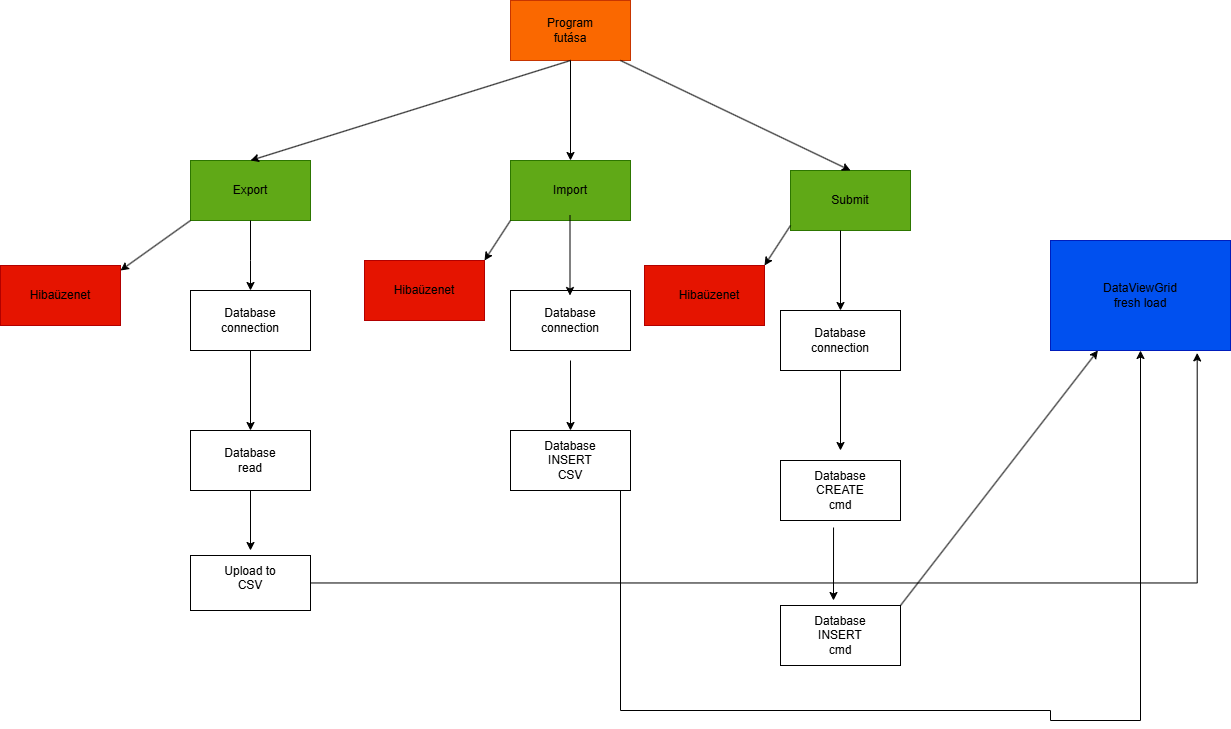

The diagram above was exported from draw.io. Its source (the exported page's mxGraphModel, read from the mxfile embedded in the PNG):
<mxGraphModel dx="1678" dy="874" grid="1" gridSize="10" guides="1" tooltips="1" connect="1" arrows="1" fold="1" page="1" pageScale="1" pageWidth="827" pageHeight="1169" math="0" shadow="0">
  <root>
    <mxCell id="0" />
    <mxCell id="1" parent="0" />
    <mxCell id="-L4J3mK0nXIHIf0Zb0Tq-3" parent="1" style="rounded=0;whiteSpace=wrap;html=1;fillColor=#60a917;fontColor=#ffffff;strokeColor=#2D7600;" value="" vertex="1">
      <mxGeometry height="60" width="120" x="840" y="420" as="geometry" />
    </mxCell>
    <mxCell id="-L4J3mK0nXIHIf0Zb0Tq-4" parent="1" style="text;html=1;whiteSpace=wrap;strokeColor=none;fillColor=none;align=center;verticalAlign=middle;rounded=0;" value="Submit" vertex="1">
      <mxGeometry height="30" width="60" x="870" y="435" as="geometry" />
    </mxCell>
    <mxCell id="-L4J3mK0nXIHIf0Zb0Tq-5" edge="1" parent="1" style="endArrow=classic;html=1;rounded=0;" value="">
      <mxGeometry height="50" relative="1" width="50" as="geometry">
        <mxPoint x="890" y="480" as="sourcePoint" />
        <mxPoint x="890" y="560" as="targetPoint" />
      </mxGeometry>
    </mxCell>
    <mxCell id="-L4J3mK0nXIHIf0Zb0Tq-6" parent="1" style="whiteSpace=wrap;html=1;" value="" vertex="1">
      <mxGeometry height="60" width="120" x="830" y="560" as="geometry" />
    </mxCell>
    <mxCell id="-L4J3mK0nXIHIf0Zb0Tq-7" parent="1" style="text;html=1;whiteSpace=wrap;strokeColor=none;fillColor=none;align=center;verticalAlign=middle;rounded=0;" value="Database connection" vertex="1">
      <mxGeometry height="30" width="60" x="860" y="575" as="geometry" />
    </mxCell>
    <mxCell id="-L4J3mK0nXIHIf0Zb0Tq-8" edge="1" parent="1" source="-L4J3mK0nXIHIf0Zb0Tq-6" style="endArrow=classic;html=1;rounded=0;exitX=0.5;exitY=1;exitDx=0;exitDy=0;" value="">
      <mxGeometry height="50" relative="1" width="50" as="geometry">
        <mxPoint x="960" y="740" as="sourcePoint" />
        <mxPoint x="890" y="700" as="targetPoint" />
      </mxGeometry>
    </mxCell>
    <mxCell id="-L4J3mK0nXIHIf0Zb0Tq-9" parent="1" style="rounded=0;whiteSpace=wrap;html=1;" value="" vertex="1">
      <mxGeometry height="60" width="120" x="830" y="710" as="geometry" />
    </mxCell>
    <mxCell id="-L4J3mK0nXIHIf0Zb0Tq-10" parent="1" style="text;html=1;whiteSpace=wrap;strokeColor=none;fillColor=none;align=center;verticalAlign=middle;rounded=0;" value="Database CREATE cmd" vertex="1">
      <mxGeometry height="30" width="60" x="860" y="725" as="geometry" />
    </mxCell>
    <mxCell id="-L4J3mK0nXIHIf0Zb0Tq-11" edge="1" parent="1" source="-L4J3mK0nXIHIf0Zb0Tq-9" style="endArrow=classic;html=1;rounded=0;exitX=0.442;exitY=1.117;exitDx=0;exitDy=0;exitPerimeter=0;" value="">
      <mxGeometry height="50" relative="1" width="50" as="geometry">
        <mxPoint x="890" y="820" as="sourcePoint" />
        <mxPoint x="883" y="850" as="targetPoint" />
      </mxGeometry>
    </mxCell>
    <mxCell id="-L4J3mK0nXIHIf0Zb0Tq-12" parent="1" style="rounded=0;whiteSpace=wrap;html=1;" value="" vertex="1">
      <mxGeometry height="60" width="120" x="830" y="855" as="geometry" />
    </mxCell>
    <mxCell id="-L4J3mK0nXIHIf0Zb0Tq-13" parent="1" style="text;html=1;whiteSpace=wrap;strokeColor=none;fillColor=none;align=center;verticalAlign=middle;rounded=0;" value="Database INSERT cmd" vertex="1">
      <mxGeometry height="30" width="60" x="860" y="870" as="geometry" />
    </mxCell>
    <mxCell id="-L4J3mK0nXIHIf0Zb0Tq-14" edge="1" parent="1" style="endArrow=classic;html=1;rounded=0;" target="-L4J3mK0nXIHIf0Zb0Tq-15" value="">
      <mxGeometry height="50" relative="1" width="50" as="geometry">
        <mxPoint x="950" y="855" as="sourcePoint" />
        <mxPoint x="1160" y="570" as="targetPoint" />
      </mxGeometry>
    </mxCell>
    <mxCell id="-L4J3mK0nXIHIf0Zb0Tq-15" parent="1" style="rounded=0;whiteSpace=wrap;html=1;fillColor=#0050ef;fontColor=#ffffff;strokeColor=#001DBC;" value="" vertex="1">
      <mxGeometry height="110" width="180" x="1100" y="490" as="geometry" />
    </mxCell>
    <mxCell id="-L4J3mK0nXIHIf0Zb0Tq-16" parent="1" style="text;html=1;whiteSpace=wrap;strokeColor=none;fillColor=none;align=center;verticalAlign=middle;rounded=0;" value="DataViewGrid&lt;div&gt;fresh load&lt;/div&gt;" vertex="1">
      <mxGeometry height="30" width="60" x="1160" y="530" as="geometry" />
    </mxCell>
    <mxCell id="-L4J3mK0nXIHIf0Zb0Tq-17" parent="1" style="rounded=0;whiteSpace=wrap;html=1;fillColor=#60a917;fontColor=#ffffff;strokeColor=#2D7600;" value="" vertex="1">
      <mxGeometry height="60" width="120" x="560" y="410" as="geometry" />
    </mxCell>
    <mxCell id="-L4J3mK0nXIHIf0Zb0Tq-18" parent="1" style="rounded=0;whiteSpace=wrap;html=1;fillColor=#60a917;fontColor=#ffffff;strokeColor=#2D7600;" value="" vertex="1">
      <mxGeometry height="60" width="120" x="240" y="410" as="geometry" />
    </mxCell>
    <mxCell id="-L4J3mK0nXIHIf0Zb0Tq-19" parent="1" style="rounded=0;whiteSpace=wrap;html=1;" value="" vertex="1">
      <mxGeometry height="60" width="120" x="240" y="540" as="geometry" />
    </mxCell>
    <mxCell id="-L4J3mK0nXIHIf0Zb0Tq-20" parent="1" style="rounded=0;whiteSpace=wrap;html=1;" value="" vertex="1">
      <mxGeometry height="60" width="120" x="560" y="540" as="geometry" />
    </mxCell>
    <mxCell id="-L4J3mK0nXIHIf0Zb0Tq-21" parent="1" style="rounded=0;whiteSpace=wrap;html=1;" value="" vertex="1">
      <mxGeometry height="60" width="120" x="240" y="680" as="geometry" />
    </mxCell>
    <mxCell id="-L4J3mK0nXIHIf0Zb0Tq-22" parent="1" style="rounded=0;whiteSpace=wrap;html=1;" value="" vertex="1">
      <mxGeometry height="60" width="120" x="560" y="680" as="geometry" />
    </mxCell>
    <mxCell id="-L4J3mK0nXIHIf0Zb0Tq-23" edge="1" parent="1" style="endArrow=classic;html=1;rounded=0;" value="">
      <mxGeometry height="50" relative="1" width="50" as="geometry">
        <mxPoint x="619.5" y="465" as="sourcePoint" />
        <mxPoint x="619.5" y="545" as="targetPoint" />
      </mxGeometry>
    </mxCell>
    <mxCell id="-L4J3mK0nXIHIf0Zb0Tq-25" edge="1" parent="1" source="-L4J3mK0nXIHIf0Zb0Tq-18" style="endArrow=classic;html=1;rounded=0;entryX=0.5;entryY=0;entryDx=0;entryDy=0;exitX=0.5;exitY=1;exitDx=0;exitDy=0;" target="-L4J3mK0nXIHIf0Zb0Tq-19" value="">
      <mxGeometry height="50" relative="1" width="50" as="geometry">
        <Array as="points">
          <mxPoint x="300" y="510" />
        </Array>
        <mxPoint x="310" y="480" as="sourcePoint" />
        <mxPoint x="300" y="540" as="targetPoint" />
      </mxGeometry>
    </mxCell>
    <mxCell id="-L4J3mK0nXIHIf0Zb0Tq-26" edge="1" parent="1" source="-L4J3mK0nXIHIf0Zb0Tq-19" style="endArrow=classic;html=1;rounded=0;exitX=0.5;exitY=1;exitDx=0;exitDy=0;entryX=0.5;entryY=0;entryDx=0;entryDy=0;" target="-L4J3mK0nXIHIf0Zb0Tq-21" value="">
      <mxGeometry height="50" relative="1" width="50" as="geometry">
        <mxPoint x="300" y="600" as="sourcePoint" />
        <mxPoint x="300" y="680" as="targetPoint" />
      </mxGeometry>
    </mxCell>
    <mxCell id="-L4J3mK0nXIHIf0Zb0Tq-27" edge="1" parent="1" style="endArrow=classic;html=1;rounded=0;entryX=0.5;entryY=0;entryDx=0;entryDy=0;" target="-L4J3mK0nXIHIf0Zb0Tq-22" value="">
      <mxGeometry height="50" relative="1" width="50" as="geometry">
        <mxPoint x="620" y="610" as="sourcePoint" />
        <mxPoint x="629.5" y="680" as="targetPoint" />
      </mxGeometry>
    </mxCell>
    <mxCell id="-L4J3mK0nXIHIf0Zb0Tq-29" parent="1" style="text;html=1;whiteSpace=wrap;strokeColor=none;fillColor=none;align=center;verticalAlign=middle;rounded=0;" value="Import" vertex="1">
      <mxGeometry height="30" width="60" x="590" y="425" as="geometry" />
    </mxCell>
    <mxCell id="-L4J3mK0nXIHIf0Zb0Tq-30" parent="1" style="text;html=1;whiteSpace=wrap;strokeColor=none;fillColor=none;align=center;verticalAlign=middle;rounded=0;" value="Export" vertex="1">
      <mxGeometry height="30" width="60" x="270" y="425" as="geometry" />
    </mxCell>
    <mxCell id="-L4J3mK0nXIHIf0Zb0Tq-31" parent="1" style="text;html=1;whiteSpace=wrap;strokeColor=none;fillColor=none;align=center;verticalAlign=middle;rounded=0;" value="Database connection" vertex="1">
      <mxGeometry height="30" width="60" x="270" y="555" as="geometry" />
    </mxCell>
    <mxCell id="-L4J3mK0nXIHIf0Zb0Tq-34" parent="1" style="text;html=1;whiteSpace=wrap;strokeColor=none;fillColor=none;align=center;verticalAlign=middle;rounded=0;" value="Database read" vertex="1">
      <mxGeometry height="30" width="60" x="270" y="695" as="geometry" />
    </mxCell>
    <mxCell id="-L4J3mK0nXIHIf0Zb0Tq-35" edge="1" parent="1" source="-L4J3mK0nXIHIf0Zb0Tq-21" style="endArrow=classic;html=1;rounded=0;exitX=0.5;exitY=1;exitDx=0;exitDy=0;" value="">
      <mxGeometry height="50" relative="1" width="50" as="geometry">
        <mxPoint x="290" y="820" as="sourcePoint" />
        <mxPoint x="300" y="800" as="targetPoint" />
      </mxGeometry>
    </mxCell>
    <mxCell id="-L4J3mK0nXIHIf0Zb0Tq-36" parent="1" style="rounded=0;whiteSpace=wrap;html=1;" value="" vertex="1">
      <mxGeometry height="55" width="120" x="240" y="805" as="geometry" />
    </mxCell>
    <mxCell id="-L4J3mK0nXIHIf0Zb0Tq-37" parent="1" style="text;html=1;whiteSpace=wrap;strokeColor=none;fillColor=none;align=center;verticalAlign=middle;rounded=0;" value="Upload to CSV&lt;div&gt;&lt;br&gt;&lt;/div&gt;" vertex="1">
      <mxGeometry height="30" width="60" x="270" y="820" as="geometry" />
    </mxCell>
    <mxCell id="-L4J3mK0nXIHIf0Zb0Tq-38" parent="1" style="text;html=1;whiteSpace=wrap;strokeColor=none;fillColor=none;align=center;verticalAlign=middle;rounded=0;" value="Database connection" vertex="1">
      <mxGeometry height="30" width="60" x="590" y="555" as="geometry" />
    </mxCell>
    <mxCell id="-L4J3mK0nXIHIf0Zb0Tq-39" parent="1" style="text;html=1;whiteSpace=wrap;strokeColor=none;fillColor=none;align=center;verticalAlign=middle;rounded=0;" value="Database INSERT CSV" vertex="1">
      <mxGeometry height="30" width="60" x="590" y="695" as="geometry" />
    </mxCell>
    <mxCell id="-L4J3mK0nXIHIf0Zb0Tq-41" edge="1" parent="1" source="-L4J3mK0nXIHIf0Zb0Tq-22" style="endArrow=classic;html=1;rounded=0;exitX=0.5;exitY=1;exitDx=0;exitDy=0;edgeStyle=orthogonalEdgeStyle;entryX=0.5;entryY=1;entryDx=0;entryDy=0;" target="-L4J3mK0nXIHIf0Zb0Tq-15" value="">
      <mxGeometry height="50" relative="1" width="50" as="geometry">
        <Array as="points">
          <mxPoint x="670" y="960" />
          <mxPoint x="1100" y="960" />
          <mxPoint x="1100" y="970" />
          <mxPoint x="1190" y="970" />
        </Array>
        <mxPoint x="660" y="850" as="sourcePoint" />
        <mxPoint x="740" y="970" as="targetPoint" />
      </mxGeometry>
    </mxCell>
    <mxCell id="ZycM502sVVK7WYXs2WwD-1" parent="1" style="rounded=0;whiteSpace=wrap;html=1;fillColor=#fa6800;fontColor=#000000;strokeColor=#C73500;" value="" vertex="1">
      <mxGeometry height="60" width="120" x="560" y="250" as="geometry" />
    </mxCell>
    <mxCell id="ZycM502sVVK7WYXs2WwD-2" parent="1" style="text;html=1;whiteSpace=wrap;strokeColor=none;fillColor=none;align=center;verticalAlign=middle;rounded=0;" value="Program futása" vertex="1">
      <mxGeometry height="30" width="60" x="590" y="265" as="geometry" />
    </mxCell>
    <mxCell id="ZycM502sVVK7WYXs2WwD-3" edge="1" parent="1" source="ZycM502sVVK7WYXs2WwD-1" style="endArrow=classic;html=1;rounded=0;exitX=0.5;exitY=1;exitDx=0;exitDy=0;entryX=0.5;entryY=0;entryDx=0;entryDy=0;" target="-L4J3mK0nXIHIf0Zb0Tq-18" value="">
      <mxGeometry height="50" relative="1" width="50" as="geometry">
        <mxPoint x="540" y="400" as="sourcePoint" />
        <mxPoint x="590" y="350" as="targetPoint" />
      </mxGeometry>
    </mxCell>
    <mxCell id="ZycM502sVVK7WYXs2WwD-4" edge="1" parent="1" source="ZycM502sVVK7WYXs2WwD-1" style="endArrow=classic;html=1;rounded=0;exitX=0.5;exitY=1;exitDx=0;exitDy=0;entryX=0.5;entryY=0;entryDx=0;entryDy=0;" target="-L4J3mK0nXIHIf0Zb0Tq-17" value="">
      <mxGeometry height="50" relative="1" width="50" as="geometry">
        <mxPoint x="630" y="380" as="sourcePoint" />
        <mxPoint x="680" y="330" as="targetPoint" />
      </mxGeometry>
    </mxCell>
    <mxCell id="ZycM502sVVK7WYXs2WwD-5" edge="1" parent="1" style="endArrow=classic;html=1;rounded=0;entryX=0.5;entryY=0;entryDx=0;entryDy=0;" target="-L4J3mK0nXIHIf0Zb0Tq-3" value="">
      <mxGeometry height="50" relative="1" width="50" as="geometry">
        <mxPoint x="670" y="310" as="sourcePoint" />
        <mxPoint x="600" y="470" as="targetPoint" />
      </mxGeometry>
    </mxCell>
    <mxCell id="ZycM502sVVK7WYXs2WwD-12" edge="1" parent="1" source="-L4J3mK0nXIHIf0Zb0Tq-18" style="endArrow=classic;html=1;rounded=0;exitX=0;exitY=1;exitDx=0;exitDy=0;" value="">
      <mxGeometry height="50" relative="1" width="50" as="geometry">
        <mxPoint x="110" y="520" as="sourcePoint" />
        <mxPoint x="170" y="520" as="targetPoint" />
      </mxGeometry>
    </mxCell>
    <mxCell id="ZycM502sVVK7WYXs2WwD-13" parent="1" style="rounded=0;whiteSpace=wrap;html=1;fillColor=light-dark(#E51400,#FF0800);fontColor=#ffffff;strokeColor=#B20000;" value="" vertex="1">
      <mxGeometry height="60" width="120" x="50" y="515" as="geometry" />
    </mxCell>
    <mxCell id="ZycM502sVVK7WYXs2WwD-14" parent="1" style="text;html=1;whiteSpace=wrap;strokeColor=none;fillColor=none;align=center;verticalAlign=middle;rounded=0;" value="Hibaüzenet" vertex="1">
      <mxGeometry height="30" width="60" x="80" y="530" as="geometry" />
    </mxCell>
    <mxCell id="ZycM502sVVK7WYXs2WwD-15" parent="1" style="rounded=0;whiteSpace=wrap;html=1;fillColor=light-dark(#E51400,#FF0000);fontColor=#ffffff;strokeColor=#B20000;" value="" vertex="1">
      <mxGeometry height="60" width="120" x="414" y="510" as="geometry" />
    </mxCell>
    <mxCell id="ZycM502sVVK7WYXs2WwD-16" parent="1" style="text;html=1;whiteSpace=wrap;strokeColor=none;fillColor=none;align=center;verticalAlign=middle;rounded=0;" value="Hibaüzenet" vertex="1">
      <mxGeometry height="30" width="60" x="444" y="525" as="geometry" />
    </mxCell>
    <mxCell id="ZycM502sVVK7WYXs2WwD-17" edge="1" parent="1" style="endArrow=classic;html=1;rounded=0;entryX=1;entryY=0;entryDx=0;entryDy=0;" target="ZycM502sVVK7WYXs2WwD-15" value="">
      <mxGeometry height="50" relative="1" width="50" as="geometry">
        <mxPoint x="560" y="470" as="sourcePoint" />
        <mxPoint x="510" y="500" as="targetPoint" />
      </mxGeometry>
    </mxCell>
    <mxCell id="ZycM502sVVK7WYXs2WwD-18" parent="1" style="rounded=0;whiteSpace=wrap;html=1;fillColor=light-dark(#e51400, #ff1f0a);fontColor=#ffffff;strokeColor=#B20000;" value="" vertex="1">
      <mxGeometry height="60" width="120" x="694" y="515" as="geometry" />
    </mxCell>
    <mxCell id="ZycM502sVVK7WYXs2WwD-19" parent="1" style="text;html=1;whiteSpace=wrap;strokeColor=none;fillColor=none;align=center;verticalAlign=middle;rounded=0;" value="Hibaüzenet" vertex="1">
      <mxGeometry height="30" width="50" x="734" y="530" as="geometry" />
    </mxCell>
    <mxCell id="ZycM502sVVK7WYXs2WwD-20" edge="1" parent="1" style="endArrow=classic;html=1;rounded=0;entryX=1;entryY=0;entryDx=0;entryDy=0;" target="ZycM502sVVK7WYXs2WwD-18" value="">
      <mxGeometry height="50" relative="1" width="50" as="geometry">
        <mxPoint x="840" y="475" as="sourcePoint" />
        <mxPoint x="790" y="505" as="targetPoint" />
      </mxGeometry>
    </mxCell>
    <mxCell id="ZycM502sVVK7WYXs2WwD-21" edge="1" parent="1" source="-L4J3mK0nXIHIf0Zb0Tq-36" style="edgeStyle=orthogonalEdgeStyle;rounded=0;orthogonalLoop=1;jettySize=auto;html=1;entryX=0.815;entryY=1.022;entryDx=0;entryDy=0;entryPerimeter=0;" target="-L4J3mK0nXIHIf0Zb0Tq-15">
      <mxGeometry relative="1" as="geometry" />
    </mxCell>
  </root>
</mxGraphModel>